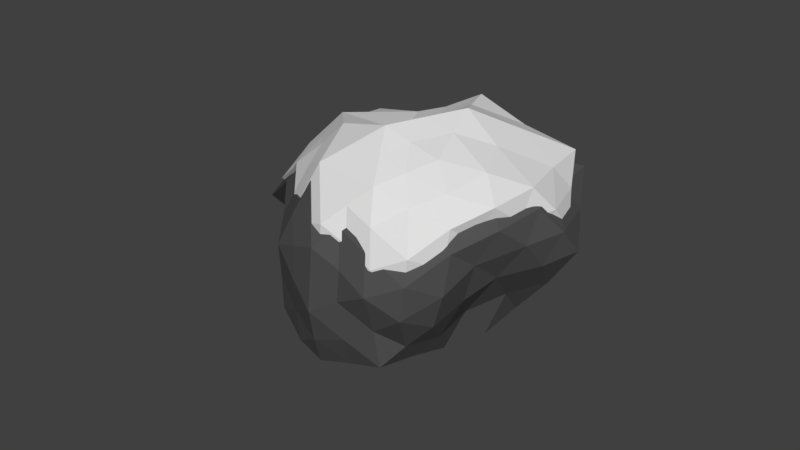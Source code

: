 # Source: blackRockSnowBig1.blend  (saved by Blender 2.77.0; exported with 4.5.12 LTS)
import bpy
from mathutils import Matrix  # noqa: F401  (used for matrix-valued properties, if any)

bpy.ops.wm.read_factory_settings(use_empty=True)
scene = bpy.context.scene
scene.name = 'Scene'

# ---- collections
col_collection_1 = bpy.data.collections.new('Collection 1'); scene.collection.children.link(col_collection_1)

# ---- materials (node trees are filled in below, after node groups)
mat_rock = bpy.data.materials.new('rock')
mat_rock.alpha_threshold = 0.0
mat_rock.use_transparent_shadow = False
mat_rock.diffuse_color = (0.08353, 0.08353, 0.08353, 1.0)
mat_rock.roughness = 0.5
mat_snow = bpy.data.materials.new('snow')
mat_snow.alpha_threshold = 0.0
mat_snow.use_transparent_shadow = False
mat_snow.diffuse_color = (0.7484, 0.7484, 0.7484, 1.0)
mat_snow.roughness = 0.5

# ---- material node trees

# ---- world
world_world = bpy.data.worlds.new('World'); scene.world = world_world
world_world.color = (0.05088, 0.05088, 0.05088)
world_world.use_sun_shadow = False
world_world.sun_shadow_jitter_overblur = 0.0
world_world.cycles.sampling_method = 'MANUAL'

# ---- meshes
me_icosphere_007 = bpy.data.meshes.new('Icosphere.007')
me_icosphere_007.from_pydata([(0.07058, 0.02777, -0.2127), (0.2623, -0.1024, -0.08489), (0.002753, -0.1791, -0.07564), (-0.1079, 0.01177, -0.03529), (-0.01666, 0.2591, -0.09015), (0.2581, 0.1676, -0.08523), (0.1722, -0.2517, 0.1827), (-0.2493, -0.1579, 0.219), (-0.08559, 0.1353, 0.1543), (0.1406, 0.223, 0.1325), (0.4075, 0.03122, 0.1695), (0.07833, 0.03237, 0.2906), (0.03059, -0.09532, -0.176), (0.1753, -0.0483, -0.176), (0.1353, -0.1714, -0.09597), (0.319, 0.0305, -0.1179), (0.19, 0.1122, -0.2007), (-0.05744, 0.02792, -0.1724), (-0.1082, -0.09536, -0.1014), (0.03035, 0.1511, -0.1762), (-0.1114, 0.1616, -0.1005), (0.1518, 0.252, -0.1085), (0.3961, -0.0515, 0.04873), (0.3186, 0.07911, 0.02767), (0.07058, -0.1659, 0.04375), (0.2437, -0.2107, 0.03527), (-0.2914, -0.06173, 0.03528), (-0.1025, -0.2107, 0.03527), (-0.0503, 0.2349, 0.02341), (-0.1666, 0.08546, 0.04086), (0.2028, 0.2222, 0.02224), (0.05811, 0.2451, 0.009353), (0.376, -0.1324, 0.2406), (-0.01374, -0.2191, 0.1943), (-0.2522, 0.02791, 0.2055), (-0.0003853, 0.1742, 0.109), (0.2659, 0.1512, 0.1728), (0.117, -0.1187, 0.2816), (0.2654, 0.02838, 0.3097), (-0.1077, -0.07036, 0.3229), (-0.04458, 0.07467, 0.2383), (0.06007, 0.09126, 0.2098), (0.05058, -0.03378, -0.1943), (0.2156, -0.07517, -0.1285), (0.06902, -0.1752, -0.08581), (0.3012, -0.0356, -0.1076), (0.2417, 0.1532, -0.1622), (0.005869, 0.02777, -0.1943), (-0.1284, -0.03026, -0.06845), (0.05047, 0.08944, -0.1944), (-0.06457, 0.2238, -0.09883), (0.2008, 0.208, -0.09295), (0.3396, -0.07826, -0.02791), (0.3732, 0.05774, 0.09948), (0.03667, -0.1725, -0.01595), (0.2024, -0.2233, 0.1047), (-0.1517, -0.02566, 0.01175), (-0.1882, -0.2012, 0.1351), (-0.03514, 0.2516, -0.03262), (-0.1447, 0.1252, 0.1013), (0.2279, 0.1942, -0.02773), (0.02292, 0.2062, 0.06879), (0.2691, -0.185, 0.208), (-0.1609, -0.2324, 0.2325), (-0.1704, 0.07489, 0.1728), (0.001612, 0.1773, 0.1053), (0.3412, 0.09491, 0.1718), (0.1679, -0.2203, 0.2541), (0.1522, 0.01641, 0.2764), (-0.1804, -0.1183, 0.2742), (-0.06965, 0.1001, 0.1965), (0.05028, 0.1288, 0.1657), (0.01667, -0.1372, -0.1258), (0.1229, -0.01023, -0.1943), (0.1934, -0.1369, -0.08704), (0.2985, 0.1075, -0.111), (0.1234, 0.06623, -0.1951), (-0.1077, 0.02714, -0.112), (-0.04823, -0.1372, -0.08592), (0.006371, 0.2113, -0.1344), (-0.1275, 0.0805, -0.08008), (0.06688, 0.2546, -0.09776), (0.4117, -0.007331, 0.1082), (0.2842, 0.1204, -0.02744), (0.1164, -0.2018, 0.1093), (0.2513, -0.1577, -0.02302), (-0.2455, -0.1008, 0.131), (-0.04989, -0.1949, -0.02019), (-0.06686, 0.184, 0.09423), (-0.1196, 0.03043, 0.008003), (0.1689, 0.224, 0.08203), (0.02256, 0.2534, -0.0341), (0.3888, -0.05128, 0.2055), (0.07323, -0.227, 0.184), (-0.2499, -0.05639, 0.2098), (-0.02128, 0.1549, 0.1335), (0.2065, 0.1955, 0.1561), (0.09369, -0.04229, 0.2822), (0.332, 0.02881, 0.2404), (-0.01858, -0.02029, 0.3034), (0.004589, 0.05878, 0.2747), (0.07642, 0.06603, 0.2432), (0.1436, 0.05609, 0.2386), (0.2547, 0.0824, 0.2357), (0.1166, 0.08835, 0.1939), (0.01685, 0.08882, 0.2212), (0.004031, 0.1376, 0.1553), (-0.009789, 0.128, 0.1675), (-0.08293, 0.02221, 0.3042), (-0.1446, 0.06021, 0.2314), (-0.1825, -0.01859, 0.266), (0.003515, -0.09259, 0.301), (-0.06104, -0.1453, 0.259), (0.05064, -0.1672, 0.2369), (0.1895, -0.04353, 0.2938), (0.246, -0.1246, 0.2605), (0.3208, -0.05188, 0.2753), (0.2875, 0.1168, 0.105), (0.2464, 0.1487, 0.02969), (0.2413, 0.199, 0.1017), (0.0009134, 0.214, 0.0653), (0.002051, 0.2441, 0.01615), (-0.006389, 0.2044, 0.07499), (-0.2142, 0.04908, 0.1197), (-0.1953, 0.001882, 0.05901), (-0.2682, -0.006478, 0.1273), (-0.05813, -0.2149, 0.1148), (-0.01597, -0.1883, 0.03951), (0.02842, -0.1925, 0.119), (0.3098, -0.1715, 0.1379), (0.3117, -0.1336, 0.04337), (0.3804, -0.09295, 0.1464), (0.1117, 0.2415, 0.0211), (0.1764, 0.2347, -0.04285), (0.1031, 0.2553, -0.03763), (-0.1249, 0.1947, 0.04238), (-0.09542, 0.2303, -0.03419), (-0.1388, 0.1193, -0.03622), (-0.1995, -0.1439, 0.03252), (-0.1878, -0.08393, -0.03176), (-0.1017, -0.1531, -0.03102), (0.1579, -0.1886, 0.03924), (0.1029, -0.1686, -0.02611), (0.1896, -0.1911, -0.03039), (0.382, 0.01731, 0.02864), (0.3716, -0.01148, -0.04594), (0.3252, 0.05263, -0.05256), (0.1644, 0.1794, -0.1431), (0.1033, 0.128, -0.1767), (0.09137, 0.2031, -0.1428), (-0.04021, 0.1563, -0.1382), (-0.01424, 0.08944, -0.1761), (-0.08327, 0.09329, -0.1361), (-0.08103, -0.03327, -0.1341), (-0.01413, -0.03378, -0.176), (-0.03423, -0.09533, -0.136), (0.2695, 0.08875, -0.1846), (0.2431, -0.008136, -0.15), (0.185, 0.03103, -0.1947), (0.08294, -0.1333, -0.136), (0.1029, -0.07181, -0.176), (0.1553, -0.1098, -0.136), (0.05081, 0.07562, -0.2177), (0.2579, -0.065, -0.07963), (-0.02244, -0.1478, -0.06964), (-0.1419, 0.05835, -0.02606), (-0.04341, 0.3255, -0.08531), (0.2534, 0.2266, -0.07999), (0.1606, -0.2262, 0.2094), (-0.2946, -0.1249, 0.2486), (-0.1179, 0.1918, 0.1787), (0.1265, 0.2865, 0.1552), (0.4147, 0.07935, 0.1951), (0.05918, 0.0806, 0.326), (0.007617, -0.05731, -0.178), (0.1639, -0.00653, -0.178), (0.1207, -0.1395, -0.09159), (0.3191, 0.07858, -0.1152), (0.1798, 0.1668, -0.2047), (-0.08745, 0.07579, -0.1741), (-0.1423, -0.05735, -0.09749), (0.007365, 0.2088, -0.1782), (-0.1458, 0.2202, -0.09647), (0.1385, 0.3178, -0.1052), (0.4023, -0.009981, 0.06469), (0.3187, 0.1311, 0.04194), (0.05081, -0.1335, 0.05931), (0.2378, -0.182, 0.05014), (-0.3402, -0.02103, 0.05016), (-0.1361, -0.182, 0.05015), (-0.07974, 0.2993, 0.03734), (-0.2053, 0.1379, 0.05619), (0.1936, 0.2856, 0.03608), (0.03735, 0.3103, 0.02216), (0.3806, -0.0973, 0.2719), (-0.04026, -0.1909, 0.2219), (-0.2978, 0.07578, 0.234), (-0.02583, 0.2338, 0.1298), (0.2618, 0.2089, 0.1987), (0.1009, -0.08254, 0.3162), (0.2612, 0.07629, 0.3465), (-0.1417, -0.03035, 0.3608), (-0.07357, 0.1263, 0.2694), (0.03946, 0.1442, 0.2386), (0.02921, 0.00916, -0.1978), (0.2074, -0.03554, -0.1268), (0.04913, -0.1436, -0.08061), (0.2999, 0.007186, -0.1041), (0.2357, 0.2111, -0.1631), (-0.01908, 0.07562, -0.1978), (-0.1641, 0.01296, -0.06187), (0.02909, 0.1422, -0.1979), (-0.09515, 0.2873, -0.09468), (0.1914, 0.2703, -0.08833), (0.3413, -0.03888, -0.01808), (0.3776, 0.108, 0.1195), (0.01418, -0.1406, -0.005165), (0.1932, -0.1956, 0.1251), (-0.1892, 0.01792, 0.02475), (-0.2287, -0.1716, 0.1579), (-0.06336, 0.3174, -0.02317), (-0.1817, 0.1809, 0.1214), (0.2207, 0.2553, -0.0179), (-0.0006644, 0.2683, 0.08635), (0.2653, -0.1542, 0.2367), (-0.1991, -0.2053, 0.2632), (-0.2094, 0.1265, 0.1986), (-0.02368, 0.2371, 0.1258), (0.343, 0.1481, 0.1976), (0.1559, -0.1923, 0.2865), (0.139, 0.06336, 0.3106), (-0.2203, -0.08217, 0.3082), (-0.1006, 0.1537, 0.2243), (0.02888, 0.1847, 0.1911), (-0.007413, -0.1025, -0.1238), (0.1073, 0.03459, -0.1978), (0.1834, -0.1022, -0.08195), (0.297, 0.1618, -0.1079), (0.1078, 0.1172, -0.1986), (-0.1418, 0.07495, -0.1089), (-0.0775, -0.1026, -0.08074), (-0.01854, 0.2738, -0.1331), (-0.1631, 0.1326, -0.07443), (0.04681, 0.3206, -0.09353), (0.4192, 0.03772, 0.1289), (0.2815, 0.1756, -0.01758), (0.1003, -0.1723, 0.13), (0.246, -0.1246, -0.01281), (-0.2905, -0.06319, 0.1535), (-0.07929, -0.1649, -0.009746), (-0.09763, 0.2444, 0.1138), (-0.1546, 0.07851, 0.0207), (0.157, 0.2875, 0.1006), (-0.001051, 0.3193, -0.02477), (0.3945, -0.009741, 0.234), (0.05367, -0.1996, 0.2108), (-0.2954, -0.01526, 0.2387), (-0.0484, 0.213, 0.1563), (0.1976, 0.2567, 0.1807), (0.07576, -3.365e-05, 0.3168), (0.3332, 0.07676, 0.2716), (-0.04549, 0.02372, 0.3397), (-0.02046, 0.1091, 0.3088), (0.05712, 0.117, 0.2747), (0.1297, 0.1062, 0.2698), (0.2497, 0.1346, 0.2666), (0.1005, 0.1411, 0.2215), (-0.007216, 0.1416, 0.251), (-0.02106, 0.1943, 0.1798), (-0.03599, 0.1838, 0.193), (-0.115, 0.06962, 0.3405), (-0.1816, 0.1107, 0.262), (-0.2225, 0.02556, 0.2994), (-0.02162, -0.05436, 0.3371), (-0.09134, -0.1113, 0.2918), (0.02927, -0.1349, 0.2679), (0.1793, -0.001375, 0.3293), (0.2402, -0.08889, 0.2934), (0.3211, -0.01039, 0.3094), (0.2851, 0.1718, 0.1254), (0.2407, 0.2063, 0.04412), (0.2352, 0.2606, 0.1219), (-0.02443, 0.2768, 0.08258), (-0.0232, 0.3093, 0.02949), (-0.03232, 0.2664, 0.09304), (-0.2568, 0.09865, 0.1413), (-0.2364, 0.04767, 0.07579), (-0.3151, 0.03864, 0.1496), (-0.0882, -0.1865, 0.136), (-0.04267, -0.1577, 0.05473), (0.005276, -0.1622, 0.1406), (0.3092, -0.1396, 0.161), (0.3112, -0.0986, 0.05889), (0.3854, -0.05474, 0.1702), (0.0952, 0.3065, 0.03484), (0.1651, 0.2991, -0.03422), (0.0859, 0.3213, -0.02859), (-0.1603, 0.2559, 0.05782), (-0.1285, 0.2944, -0.02487), (-0.1754, 0.1744, -0.02706), (-0.2409, -0.1098, 0.04718), (-0.2282, -0.04501, -0.02225), (-0.1353, -0.1197, -0.02145), (0.1451, -0.1581, 0.05444), (0.08575, -0.1365, -0.01614), (0.1793, -0.1608, -0.02076), (0.3871, 0.06434, 0.04299), (0.376, 0.03324, -0.03756), (0.3258, 0.1025, -0.04471), (0.1521, 0.2394, -0.1425), (0.08612, 0.1838, -0.1787), (0.07326, 0.265, -0.1421), (-0.06884, 0.2144, -0.1372), (-0.0408, 0.1422, -0.1781), (-0.1153, 0.1464, -0.1349), (-0.1129, 0.009712, -0.1328), (-0.04067, 0.00916, -0.178), (-0.06238, -0.05731, -0.1349), (0.2656, 0.1415, -0.1873), (0.2372, 0.03685, -0.1499), (0.1744, 0.07915, -0.1982), (0.06416, -0.09838, -0.1348), (0.08575, -0.03192, -0.178), (0.1423, -0.07299, -0.1348)], [], [(0, 73, 42), (1, 43, 45), (0, 42, 47), (0, 47, 49), (0, 49, 76), (1, 45, 52), (2, 44, 54), (3, 48, 56), (4, 50, 58), (5, 51, 60), (1, 52, 85), (2, 54, 87), (3, 56, 89), (4, 58, 91), (5, 60, 83), (6, 62, 67), (7, 63, 69), (8, 64, 70), (9, 65, 71), (10, 66, 98), (38, 102, 68), (38, 103, 102), (36, 96, 104), (41, 105, 101), (41, 106, 105), (35, 95, 107), (40, 108, 100), (40, 109, 108), (34, 94, 110), (39, 111, 99), (39, 112, 111), (33, 93, 113), (37, 114, 97), (37, 115, 114), (32, 92, 116), (23, 117, 53), (23, 118, 117), (30, 90, 119), (31, 120, 61), (31, 121, 120), (28, 88, 122), (29, 123, 59), (29, 124, 123), (26, 86, 125), (27, 126, 57), (27, 127, 126), (24, 84, 128), (25, 129, 55), (25, 130, 129), (22, 82, 131), (30, 132, 90), (30, 133, 132), (21, 81, 134), (28, 135, 88), (28, 136, 135), (20, 80, 137), (26, 138, 86), (26, 139, 138), (18, 78, 140), (24, 141, 84), (24, 142, 141), (14, 74, 143), (22, 144, 82), (22, 145, 144), (15, 75, 146), (16, 147, 46), (16, 148, 147), (19, 79, 149), (19, 150, 79), (19, 151, 150), (17, 77, 152), (17, 153, 77), (17, 154, 153), (12, 72, 155), (15, 156, 75), (15, 157, 156), (13, 73, 158), (12, 159, 72), (12, 160, 159), (13, 43, 161), (161, 74, 14), (161, 43, 74), (43, 1, 74), (159, 161, 14), (159, 160, 161), (160, 13, 161), (72, 44, 2), (72, 159, 44), (159, 14, 44), (158, 76, 16), (158, 73, 76), (73, 0, 76), (156, 158, 16), (156, 157, 158), (157, 13, 158), (75, 46, 5), (75, 156, 46), (156, 16, 46), (155, 78, 18), (155, 72, 78), (72, 2, 78), (153, 155, 18), (153, 154, 155), (154, 12, 155), (77, 48, 3), (77, 153, 48), (153, 18, 48), (152, 80, 20), (152, 77, 80), (77, 3, 80), (150, 152, 20), (150, 151, 152), (151, 17, 152), (79, 50, 4), (79, 150, 50), (150, 20, 50), (149, 81, 21), (149, 79, 81), (79, 4, 81), (147, 149, 21), (147, 148, 149), (148, 19, 149), (46, 51, 5), (46, 147, 51), (147, 21, 51), (146, 83, 23), (146, 75, 83), (75, 5, 83), (144, 146, 23), (144, 145, 146), (145, 15, 146), (82, 53, 10), (82, 144, 53), (144, 23, 53), (143, 85, 25), (143, 74, 85), (74, 1, 85), (141, 143, 25), (141, 142, 143), (142, 14, 143), (84, 55, 6), (84, 141, 55), (141, 25, 55), (140, 87, 27), (140, 78, 87), (78, 2, 87), (138, 140, 27), (138, 139, 140), (139, 18, 140), (86, 57, 7), (86, 138, 57), (138, 27, 57), (137, 89, 29), (137, 80, 89), (80, 3, 89), (135, 137, 29), (135, 136, 137), (136, 20, 137), (88, 59, 8), (88, 135, 59), (135, 29, 59), (134, 91, 31), (134, 81, 91), (81, 4, 91), (132, 134, 31), (132, 133, 134), (133, 21, 134), (90, 61, 9), (90, 132, 61), (132, 31, 61), (131, 92, 32), (131, 82, 92), (82, 10, 92), (129, 131, 32), (129, 130, 131), (130, 22, 131), (55, 62, 6), (55, 129, 62), (129, 32, 62), (128, 93, 33), (128, 84, 93), (84, 6, 93), (126, 128, 33), (126, 127, 128), (127, 24, 128), (57, 63, 7), (57, 126, 63), (126, 33, 63), (125, 94, 34), (125, 86, 94), (86, 7, 94), (123, 125, 34), (123, 124, 125), (124, 26, 125), (59, 64, 8), (59, 123, 64), (123, 34, 64), (122, 95, 35), (122, 88, 95), (88, 8, 95), (120, 122, 35), (120, 121, 122), (121, 28, 122), (61, 65, 9), (61, 120, 65), (120, 35, 65), (119, 96, 36), (119, 90, 96), (90, 9, 96), (117, 119, 36), (117, 118, 119), (118, 30, 119), (53, 66, 10), (53, 117, 66), (117, 36, 66), (116, 98, 38), (116, 92, 98), (92, 10, 98), (114, 116, 38), (114, 115, 116), (115, 32, 116), (97, 68, 11), (97, 114, 68), (114, 38, 68), (113, 67, 37), (113, 93, 67), (93, 6, 67), (111, 113, 37), (111, 112, 113), (112, 33, 113), (99, 97, 11), (99, 111, 97), (111, 37, 97), (110, 69, 39), (110, 94, 69), (94, 7, 69), (108, 110, 39), (108, 109, 110), (109, 34, 110), (100, 99, 11), (100, 108, 99), (108, 39, 99), (107, 70, 40), (107, 95, 70), (95, 8, 70), (105, 107, 40), (105, 106, 107), (106, 35, 107), (101, 100, 11), (101, 105, 100), (105, 40, 100), (104, 71, 41), (104, 96, 71), (96, 9, 71), (102, 104, 41), (102, 103, 104), (103, 36, 104), (68, 101, 11), (68, 102, 101), (102, 41, 101), (98, 103, 38), (98, 66, 103), (66, 36, 103), (71, 106, 41), (71, 65, 106), (65, 35, 106), (70, 109, 40), (70, 64, 109), (64, 34, 109), (69, 112, 39), (69, 63, 112), (63, 33, 112), (67, 115, 37), (67, 62, 115), (62, 32, 115), (83, 118, 23), (83, 60, 118), (60, 30, 118), (91, 121, 31), (91, 58, 121), (58, 28, 121), (89, 124, 29), (89, 56, 124), (56, 26, 124), (87, 127, 27), (87, 54, 127), (54, 24, 127), (85, 130, 25), (85, 52, 130), (52, 22, 130), (60, 133, 30), (60, 51, 133), (51, 21, 133), (58, 136, 28), (58, 50, 136), (50, 20, 136), (56, 139, 26), (56, 48, 139), (48, 18, 139), (54, 142, 24), (54, 44, 142), (44, 14, 142), (52, 145, 22), (52, 45, 145), (45, 15, 145), (76, 148, 16), (76, 49, 148), (49, 19, 148), (49, 151, 19), (49, 47, 151), (47, 17, 151), (47, 154, 17), (47, 42, 154), (42, 12, 154), (45, 157, 15), (45, 43, 157), (43, 13, 157), (42, 160, 12), (42, 73, 160), (73, 13, 160), (162, 235, 204), (163, 205, 207), (162, 204, 209), (162, 209, 211), (162, 211, 238), (163, 207, 214), (164, 206, 216), (165, 210, 218), (166, 212, 220), (167, 213, 222), (163, 214, 247), (164, 216, 249), (165, 218, 251), (166, 220, 253), (167, 222, 245), (168, 224, 229), (169, 225, 231), (170, 226, 232), (171, 227, 233), (172, 228, 260), (200, 264, 230), (200, 265, 264), (198, 258, 266), (203, 267, 263), (203, 268, 267), (197, 257, 269), (202, 270, 262), (202, 271, 270), (196, 256, 272), (201, 273, 261), (201, 274, 273), (195, 255, 275), (199, 276, 259), (199, 277, 276), (194, 254, 278), (185, 279, 215), (185, 280, 279), (192, 252, 281), (193, 282, 223), (193, 283, 282), (190, 250, 284), (191, 285, 221), (191, 286, 285), (188, 248, 287), (189, 288, 219), (189, 289, 288), (186, 246, 290), (187, 291, 217), (187, 292, 291), (184, 244, 293), (192, 294, 252), (192, 295, 294), (183, 243, 296), (190, 297, 250), (190, 298, 297), (182, 242, 299), (188, 300, 248), (188, 301, 300), (180, 240, 302), (186, 303, 246), (186, 304, 303), (176, 236, 305), (184, 306, 244), (184, 307, 306), (177, 237, 308), (178, 309, 208), (178, 310, 309), (181, 241, 311), (181, 312, 241), (181, 313, 312), (179, 239, 314), (179, 315, 239), (179, 316, 315), (174, 234, 317), (177, 318, 237), (177, 319, 318), (175, 235, 320), (174, 321, 234), (174, 322, 321), (175, 205, 323), (323, 236, 176), (323, 205, 236), (205, 163, 236), (321, 323, 176), (321, 322, 323), (322, 175, 323), (234, 206, 164), (234, 321, 206), (321, 176, 206), (320, 238, 178), (320, 235, 238), (235, 162, 238), (318, 320, 178), (318, 319, 320), (319, 175, 320), (237, 208, 167), (237, 318, 208), (318, 178, 208), (317, 240, 180), (317, 234, 240), (234, 164, 240), (315, 317, 180), (315, 316, 317), (316, 174, 317), (239, 210, 165), (239, 315, 210), (315, 180, 210), (314, 242, 182), (314, 239, 242), (239, 165, 242), (312, 314, 182), (312, 313, 314), (313, 179, 314), (241, 212, 166), (241, 312, 212), (312, 182, 212), (311, 243, 183), (311, 241, 243), (241, 166, 243), (309, 311, 183), (309, 310, 311), (310, 181, 311), (208, 213, 167), (208, 309, 213), (309, 183, 213), (308, 245, 185), (308, 237, 245), (237, 167, 245), (306, 308, 185), (306, 307, 308), (307, 177, 308), (244, 215, 172), (244, 306, 215), (306, 185, 215), (305, 247, 187), (305, 236, 247), (236, 163, 247), (303, 305, 187), (303, 304, 305), (304, 176, 305), (246, 217, 168), (246, 303, 217), (303, 187, 217), (302, 249, 189), (302, 240, 249), (240, 164, 249), (300, 302, 189), (300, 301, 302), (301, 180, 302), (248, 219, 169), (248, 300, 219), (300, 189, 219), (299, 251, 191), (299, 242, 251), (242, 165, 251), (297, 299, 191), (297, 298, 299), (298, 182, 299), (250, 221, 170), (250, 297, 221), (297, 191, 221), (296, 253, 193), (296, 243, 253), (243, 166, 253), (294, 296, 193), (294, 295, 296), (295, 183, 296), (252, 223, 171), (252, 294, 223), (294, 193, 223), (293, 254, 194), (293, 244, 254), (244, 172, 254), (291, 293, 194), (291, 292, 293), (292, 184, 293), (217, 224, 168), (217, 291, 224), (291, 194, 224), (290, 255, 195), (290, 246, 255), (246, 168, 255), (288, 290, 195), (288, 289, 290), (289, 186, 290), (219, 225, 169), (219, 288, 225), (288, 195, 225), (287, 256, 196), (287, 248, 256), (248, 169, 256), (285, 287, 196), (285, 286, 287), (286, 188, 287), (221, 226, 170), (221, 285, 226), (285, 196, 226), (284, 257, 197), (284, 250, 257), (250, 170, 257), (282, 284, 197), (282, 283, 284), (283, 190, 284), (223, 227, 171), (223, 282, 227), (282, 197, 227), (281, 258, 198), (281, 252, 258), (252, 171, 258), (279, 281, 198), (279, 280, 281), (280, 192, 281), (215, 228, 172), (215, 279, 228), (279, 198, 228), (278, 260, 200), (278, 254, 260), (254, 172, 260), (276, 278, 200), (276, 277, 278), (277, 194, 278), (259, 230, 173), (259, 276, 230), (276, 200, 230), (275, 229, 199), (275, 255, 229), (255, 168, 229), (273, 275, 199), (273, 274, 275), (274, 195, 275), (261, 259, 173), (261, 273, 259), (273, 199, 259), (272, 231, 201), (272, 256, 231), (256, 169, 231), (270, 272, 201), (270, 271, 272), (271, 196, 272), (262, 261, 173), (262, 270, 261), (270, 201, 261), (269, 232, 202), (269, 257, 232), (257, 170, 232), (267, 269, 202), (267, 268, 269), (268, 197, 269), (263, 262, 173), (263, 267, 262), (267, 202, 262), (266, 233, 203), (266, 258, 233), (258, 171, 233), (264, 266, 203), (264, 265, 266), (265, 198, 266), (230, 263, 173), (230, 264, 263), (264, 203, 263), (260, 265, 200), (260, 228, 265), (228, 198, 265), (233, 268, 203), (233, 227, 268), (227, 197, 268), (232, 271, 202), (232, 226, 271), (226, 196, 271), (231, 274, 201), (231, 225, 274), (225, 195, 274), (229, 277, 199), (229, 224, 277), (224, 194, 277), (245, 280, 185), (245, 222, 280), (222, 192, 280), (253, 283, 193), (253, 220, 283), (220, 190, 283), (251, 286, 191), (251, 218, 286), (218, 188, 286), (249, 289, 189), (249, 216, 289), (216, 186, 289), (247, 292, 187), (247, 214, 292), (214, 184, 292), (222, 295, 192), (222, 213, 295), (213, 183, 295), (220, 298, 190), (220, 212, 298), (212, 182, 298), (218, 301, 188), (218, 210, 301), (210, 180, 301), (216, 304, 186), (216, 206, 304), (206, 176, 304), (214, 307, 184), (214, 207, 307), (207, 177, 307), (238, 310, 178), (238, 211, 310), (211, 181, 310), (211, 313, 181), (211, 209, 313), (209, 179, 313), (209, 316, 179), (209, 204, 316), (204, 174, 316), (207, 319, 177), (207, 205, 319), (205, 175, 319), (204, 322, 174), (204, 235, 322), (235, 175, 322)])
me_icosphere_007.polygons.foreach_set('material_index', [1, 1, 1, 1, 1, 1, 1, 1, 1, 1, 1, 1, 1, 1, 1, 1, 1, 1, 1, 1, 1, 1, 1, 1, 1, 1, 1, 1, 1, 1, 1, 1, 1, 1, 1, 1, 1, 1, 1, 1, 1, 1, 1, 1, 1, 1, 1, 1, 1, 1, 1, 1, 1, 1, 1, 1, 1, 1, 1, 1, 1, 1, 1, 1, 1, 1, 1, 1, 1, 1, 1, 1, 1, 1, 1, 1, 1, 1, 1, 1, 1, 1, 1, 1, 1, 1, 1, 1, 1, 1, 1, 1, 1, 1, 1, 1, 1, 1, 1, 1, 1, 1, 1, 1, 1, 1, 1, 1, 1, 1, 1, 1, 1, 1, 1, 1, 1, 1, 1, 1, 1, 1, 1, 1, 1, 1, 1, 1, 1, 1, 1, 1, 1, 1, 1, 1, 1, 1, 1, 1, 1, 1, 1, 1, 1, 1, 1, 1, 1, 1, 1, 1, 1, 1, 1, 1, 1, 1, 1, 1, 1, 1, 1, 1, 1, 1, 1, 1, 1, 1, 1, 1, 1, 1, 1, 1, 1, 1, 1, 1, 1, 1, 1, 1, 1, 1, 1, 1, 1, 1, 1, 1, 1, 1, 1, 1, 1, 1, 1, 1, 1, 1, 1, 1, 1, 1, 1, 1, 1, 1, 1, 1, 1, 1, 1, 1, 1, 1, 1, 1, 1, 1, 1, 1, 1, 1, 1, 1, 1, 1, 1, 1, 1, 1, 1, 1, 1, 1, 1, 1, 1, 1, 1, 1, 1, 1, 1, 1, 1, 1, 1, 1, 1, 1, 1, 1, 1, 1, 1, 1, 1, 1, 1, 1, 1, 1, 1, 1, 1, 1, 1, 1, 1, 1, 1, 1, 1, 1, 1, 1, 1, 1, 1, 1, 1, 1, 1, 1, 1, 1, 1, 1, 1, 1, 1, 1, 1, 1, 1, 1, 1, 1, 1, 1, 1, 1, 1, 1, 1, 1, 1, 1, 1, 1, 1, 1, 1, 1, 1, 1, 0, 0, 0, 0, 0, 0, 0, 0, 0, 0, 0, 0, 0, 0, 0, 0, 0, 0, 0, 0, 0, 0, 0, 0, 0, 0, 0, 0, 0, 0, 0, 0, 0, 0, 0, 0, 0, 0, 0, 0, 0, 0, 0, 0, 0, 0, 0, 0, 0, 0, 0, 0, 0, 0, 0, 0, 0, 0, 0, 0, 0, 0, 0, 0, 0, 0, 0, 0, 0, 0, 0, 0, 0, 0, 0, 0, 0, 0, 0, 0, 0, 0, 0, 0, 0, 0, 0, 0, 0, 0, 0, 0, 0, 0, 0, 0, 0, 0, 0, 0, 0, 0, 0, 0, 0, 0, 0, 0, 0, 0, 0, 0, 0, 0, 0, 0, 0, 0, 0, 0, 0, 0, 0, 0, 0, 0, 0, 0, 0, 0, 0, 0, 0, 0, 0, 0, 0, 0, 0, 0, 0, 0, 0, 0, 0, 0, 0, 0, 0, 0, 0, 0, 0, 0, 0, 0, 0, 0, 0, 0, 0, 0, 0, 0, 0, 0, 0, 0, 0, 0, 0, 0, 0, 0, 0, 0, 0, 0, 0, 0, 0, 0, 0, 0, 0, 0, 0, 0, 0, 0, 0, 0, 0, 0, 0, 0, 0, 0, 0, 0, 0, 0, 0, 0, 0, 0, 0, 0, 0, 0, 0, 0, 0, 0, 0, 0, 0, 0, 0, 0, 0, 0, 0, 0, 0, 0, 0, 0, 0, 0, 0, 0, 0, 0, 0, 0, 0, 0, 0, 0, 0, 0, 0, 0, 0, 0, 0, 0, 0, 0, 0, 0, 0, 0, 0, 0, 0, 0, 0, 0, 0, 0, 0, 0, 0, 0, 0, 0, 0, 0, 0, 0, 0, 0, 0, 0, 0, 0, 0, 0, 0, 0, 0, 0, 0, 0, 0, 0, 0, 0, 0, 0, 0, 0, 0, 0, 0, 0, 0, 0, 0, 0, 0, 0, 0, 0, 0, 0, 0, 0, 0, 0, 0, 0, 0, 0, 0, 0, 0, 0])
me_icosphere_007.materials.append(mat_rock)
me_icosphere_007.materials.append(mat_snow)
me_icosphere_007.use_remesh_preserve_volume = False
me_icosphere_007.use_remesh_preserve_attributes = False
me_icosphere_007.use_mirror_vertex_groups = False
me_icosphere_007.update()

# ---- objects
ob_bigblackstonesnow1 = bpy.data.objects.new('bigBlackStoneSnow1', me_icosphere_007)

# ---- transforms, parenting, visibility, modifiers, constraints
ob_bigblackstonesnow1.location = (0.1972, -2.114, 0.05616)
ob_bigblackstonesnow1.rotation_euler = (-1.921, -0.2573, 0.04704)
ob_bigblackstonesnow1.scale = (1.326, 1.326, 1.326)
ob_bigblackstonesnow1.lineart.crease_threshold = 0.0

# ---- collection membership
col_collection_1.objects.link(ob_bigblackstonesnow1)

# ---- scene / render settings (as saved in the file)
scene.frame_start = 1; scene.frame_end = 250; scene.frame_set(1)
scene.render.engine = 'BLENDER_EEVEE_NEXT'
scene.render.resolution_percentage = 50
scene.render.dither_intensity = 0.0
scene.cycles.use_denoising = False
scene.cycles.samples = 128
scene.cycles.sampling_pattern = 'TABULATED_SOBOL'
scene.cycles.light_sampling_threshold = 0.0
scene.cycles.use_adaptive_sampling = False
scene.cycles.use_light_tree = False
scene.cycles.blur_glossy = 0.0
scene.cycles.sample_clamp_indirect = 0.0
scene.view_settings.view_transform = 'Standard'
bpy.context.view_layer.update()

# ---- added for rendering (the .blend has no active camera and no usable light): camera, sun
cam_auto = bpy.data.cameras.new('AutoCamera')
cam_auto.lens = 50.0
cam_auto.sensor_width = 36.0
cam_auto.clip_end = 1000.0
ob_auto_camera = bpy.data.objects.new('AutoCamera', cam_auto)
scene.collection.objects.link(ob_auto_camera)
ob_auto_camera.location = (2.10083, -4.24206, 1.46275)
ob_auto_camera.rotation_euler = (1.09748, -7.21219e-08, 0.694738)
scene.camera = ob_auto_camera
light_auto_sun = bpy.data.lights.new('AutoSun', 'SUN')
light_auto_sun.energy = 3.0
light_auto_sun.angle = 0.0523599
ob_auto_sun = bpy.data.objects.new('AutoSun', light_auto_sun)
scene.collection.objects.link(ob_auto_sun)
ob_auto_sun.rotation_euler = (0.872665, 0.174533, 0.523599)
bpy.context.view_layer.update()

